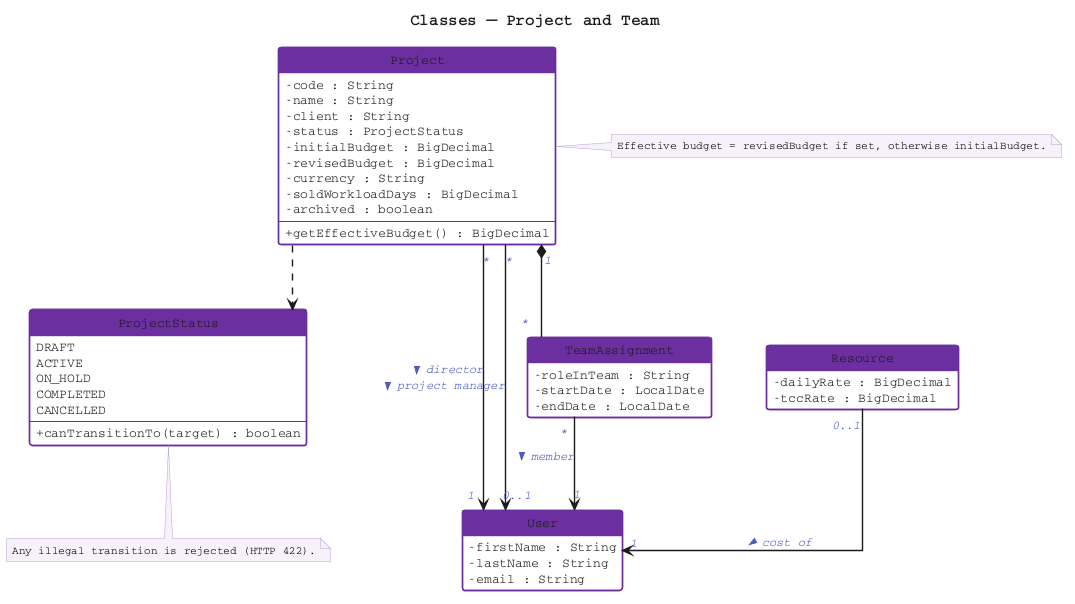

The diagram above was rendered by PlantUML. Its source (embedded in the PNG):
@startuml class_project_team
title Classes — Project and Team

top to bottom direction

skinparam shadowing false
skinparam classAttributeIconSize 0
skinparam linetype ortho
skinparam nodesep 55
skinparam ranksep 65
skinparam class {
  BackgroundColor       #FFFFFF
  BorderColor           #6B2FA0
  BorderThickness       1.4
  HeaderBackgroundColor #6B2FA0
  FontColor             #FFFFFF
  FontName              Courier
  FontSize              15
  FontStyle             plain
  AttributeFontColor    #1A1A1A
  AttributeFontName     Courier
  AttributeFontSize     13
}
skinparam enum {
  BackgroundColor       #FFFFFF
  BorderColor           #6B2FA0
  BorderThickness       1.4
  HeaderBackgroundColor #6B2FA0
  FontColor             #FFFFFF
  FontName              Courier
  FontSize              15
  AttributeFontColor    #1A1A1A
  AttributeFontName     Courier
  AttributeFontSize     13
}
skinparam ArrowColor      #1A1A1A
skinparam ArrowThickness  1.4
skinparam ArrowFontColor  #4A5BBF
skinparam ArrowFontStyle  italic
skinparam ArrowFontName   Courier
skinparam ArrowFontSize   12
skinparam TitleFontName   Courier
skinparam TitleFontSize   16
skinparam TitleFontColor  #1A1A1A
skinparam noteBorderColor     #B9A0D4
skinparam noteBackgroundColor #F6F1FB
skinparam noteFontName        Courier
skinparam noteFontSize        11
hide circle
hide empty methods

enum ProjectStatus {
  DRAFT
  ACTIVE
  ON_HOLD
  COMPLETED
  CANCELLED
  --
  + canTransitionTo(target) : boolean
}

class Project {
  - code : String
  - name : String
  - client : String
  - status : ProjectStatus
  - initialBudget : BigDecimal
  - revisedBudget : BigDecimal
  - currency : String
  - soldWorkloadDays : BigDecimal
  - archived : boolean
  --
  + getEffectiveBudget() : BigDecimal
}

class User {
  - firstName : String
  - lastName : String
  - email : String
}

class TeamAssignment {
  - roleInTeam : String
  - startDate : LocalDate
  - endDate : LocalDate
}

class Resource {
  - dailyRate : BigDecimal
  - tccRate : BigDecimal
}

Project ..> ProjectStatus
Project "*" --> "1" User : director >
Project "*" --> "0..1" User : project manager >
Project "1" *-- "*" TeamAssignment
TeamAssignment "*" --> "1" User : member >
Resource "0..1" --> "1" User : cost of >

note right of Project
  Effective budget = revisedBudget if set, otherwise initialBudget.
end note

note bottom of ProjectStatus
  Any illegal transition is rejected (HTTP 422).
end note

@enduml